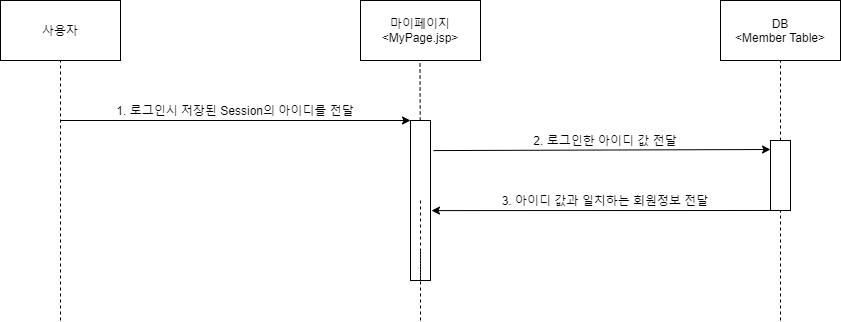

The diagram above was exported from draw.io. Its source (the exported page's mxGraphModel, read from the mxfile embedded in the PNG):
<mxGraphModel dx="1038" dy="491" grid="1" gridSize="10" guides="1" tooltips="1" connect="1" arrows="1" fold="1" page="1" pageScale="1" pageWidth="1200" pageHeight="1600" math="0" shadow="0">
  <root>
    <mxCell id="0" />
    <mxCell id="1" parent="0" />
    <mxCell id="lTd9dDjNu4fStYYqhkH6-4" value="사용자" style="rounded=0;whiteSpace=wrap;html=1;" parent="1" vertex="1">
      <mxGeometry x="80" y="120" width="120" height="60" as="geometry" />
    </mxCell>
    <mxCell id="lTd9dDjNu4fStYYqhkH6-6" value="마이페이지&lt;br&gt;&amp;lt;MyPage.jsp&amp;gt;" style="rounded=0;whiteSpace=wrap;html=1;" parent="1" vertex="1">
      <mxGeometry x="440" y="120" width="120" height="60" as="geometry" />
    </mxCell>
    <mxCell id="lTd9dDjNu4fStYYqhkH6-7" value="DB&lt;br&gt;&amp;lt;Member Table&amp;gt;" style="rounded=0;whiteSpace=wrap;html=1;" parent="1" vertex="1">
      <mxGeometry x="800" y="120" width="120" height="60" as="geometry" />
    </mxCell>
    <mxCell id="lTd9dDjNu4fStYYqhkH6-8" value="" style="endArrow=none;dashed=1;html=1;entryX=0.5;entryY=1;entryDx=0;entryDy=0;" parent="1" target="lTd9dDjNu4fStYYqhkH6-4" edge="1">
      <mxGeometry width="50" height="50" relative="1" as="geometry">
        <mxPoint x="140" y="440" as="sourcePoint" />
        <mxPoint x="410" y="370" as="targetPoint" />
        <Array as="points">
          <mxPoint x="140" y="240" />
        </Array>
      </mxGeometry>
    </mxCell>
    <mxCell id="lTd9dDjNu4fStYYqhkH6-9" value="" style="endArrow=none;dashed=1;html=1;entryX=0.5;entryY=1;entryDx=0;entryDy=0;" parent="1" source="lTd9dDjNu4fStYYqhkH6-19" edge="1">
      <mxGeometry width="50" height="50" relative="1" as="geometry">
        <mxPoint x="499.5" y="640" as="sourcePoint" />
        <mxPoint x="499.5" y="180" as="targetPoint" />
      </mxGeometry>
    </mxCell>
    <mxCell id="lTd9dDjNu4fStYYqhkH6-10" value="" style="endArrow=none;dashed=1;html=1;entryX=0.5;entryY=1;entryDx=0;entryDy=0;" parent="1" source="lTd9dDjNu4fStYYqhkH6-22" target="lTd9dDjNu4fStYYqhkH6-7" edge="1">
      <mxGeometry width="50" height="50" relative="1" as="geometry">
        <mxPoint x="859.5" y="640" as="sourcePoint" />
        <mxPoint x="625" y="298.75" as="targetPoint" />
      </mxGeometry>
    </mxCell>
    <mxCell id="lTd9dDjNu4fStYYqhkH6-17" value="" style="endArrow=classic;html=1;entryX=0;entryY=0;entryDx=0;entryDy=0;" parent="1" target="lTd9dDjNu4fStYYqhkH6-19" edge="1">
      <mxGeometry width="50" height="50" relative="1" as="geometry">
        <mxPoint x="140" y="240" as="sourcePoint" />
        <mxPoint x="480" y="240" as="targetPoint" />
      </mxGeometry>
    </mxCell>
    <mxCell id="lTd9dDjNu4fStYYqhkH6-18" value="1. 로그인시 저장된 Session의 아이디를 전달" style="text;html=1;strokeColor=none;fillColor=none;align=center;verticalAlign=middle;whiteSpace=wrap;rounded=0;" parent="1" vertex="1">
      <mxGeometry x="170" y="220" width="290" height="20" as="geometry" />
    </mxCell>
    <mxCell id="lTd9dDjNu4fStYYqhkH6-19" value="" style="rounded=0;whiteSpace=wrap;html=1;" parent="1" vertex="1">
      <mxGeometry x="490" y="240" width="20" height="160" as="geometry" />
    </mxCell>
    <mxCell id="lTd9dDjNu4fStYYqhkH6-20" value="" style="endArrow=none;dashed=1;html=1;entryX=0.5;entryY=1;entryDx=0;entryDy=0;" parent="1" target="lTd9dDjNu4fStYYqhkH6-19" edge="1">
      <mxGeometry width="50" height="50" relative="1" as="geometry">
        <mxPoint x="500" y="320" as="sourcePoint" />
        <mxPoint x="499.5" y="180" as="targetPoint" />
      </mxGeometry>
    </mxCell>
    <mxCell id="lTd9dDjNu4fStYYqhkH6-25" value="" style="endArrow=none;dashed=1;html=1;entryX=0.5;entryY=1;entryDx=0;entryDy=0;" parent="1" edge="1">
      <mxGeometry width="50" height="50" relative="1" as="geometry">
        <mxPoint x="500" y="440" as="sourcePoint" />
        <mxPoint x="500" y="370" as="targetPoint" />
      </mxGeometry>
    </mxCell>
    <mxCell id="lTd9dDjNu4fStYYqhkH6-22" value="" style="rounded=0;whiteSpace=wrap;html=1;" parent="1" vertex="1">
      <mxGeometry x="850" y="260" width="20" height="70" as="geometry" />
    </mxCell>
    <mxCell id="lTd9dDjNu4fStYYqhkH6-26" value="" style="endArrow=none;dashed=1;html=1;entryX=0.5;entryY=1;entryDx=0;entryDy=0;" parent="1" target="lTd9dDjNu4fStYYqhkH6-22" edge="1">
      <mxGeometry width="50" height="50" relative="1" as="geometry">
        <mxPoint x="860" y="440" as="sourcePoint" />
        <mxPoint x="860" y="180" as="targetPoint" />
      </mxGeometry>
    </mxCell>
    <mxCell id="lTd9dDjNu4fStYYqhkH6-27" value="" style="endArrow=classic;html=1;exitX=0;exitY=1;exitDx=0;exitDy=0;entryX=1.05;entryY=0.563;entryDx=0;entryDy=0;entryPerimeter=0;" parent="1" source="lTd9dDjNu4fStYYqhkH6-22" target="lTd9dDjNu4fStYYqhkH6-19" edge="1">
      <mxGeometry width="50" height="50" relative="1" as="geometry">
        <mxPoint x="515" y="481.95000000000005" as="sourcePoint" />
        <mxPoint x="850" y="480" as="targetPoint" />
      </mxGeometry>
    </mxCell>
    <mxCell id="lTd9dDjNu4fStYYqhkH6-28" value="3. 아이디 값과 일치하는 회원정보 전달" style="text;html=1;strokeColor=none;fillColor=none;align=center;verticalAlign=middle;whiteSpace=wrap;rounded=0;" parent="1" vertex="1">
      <mxGeometry x="540" y="310" width="290" height="20" as="geometry" />
    </mxCell>
    <mxCell id="lTd9dDjNu4fStYYqhkH6-23" value="2. 로그인한 아이디 값 전달" style="text;html=1;strokeColor=none;fillColor=none;align=center;verticalAlign=middle;whiteSpace=wrap;rounded=0;" parent="1" vertex="1">
      <mxGeometry x="540" y="250" width="290" height="20" as="geometry" />
    </mxCell>
    <mxCell id="lTd9dDjNu4fStYYqhkH6-29" value="" style="endArrow=classic;html=1;exitX=1.15;exitY=0.188;exitDx=0;exitDy=0;exitPerimeter=0;" parent="1" source="lTd9dDjNu4fStYYqhkH6-19" edge="1">
      <mxGeometry width="50" height="50" relative="1" as="geometry">
        <mxPoint x="513" y="270.0799999999999" as="sourcePoint" />
        <mxPoint x="850" y="269" as="targetPoint" />
      </mxGeometry>
    </mxCell>
  </root>
</mxGraphModel>